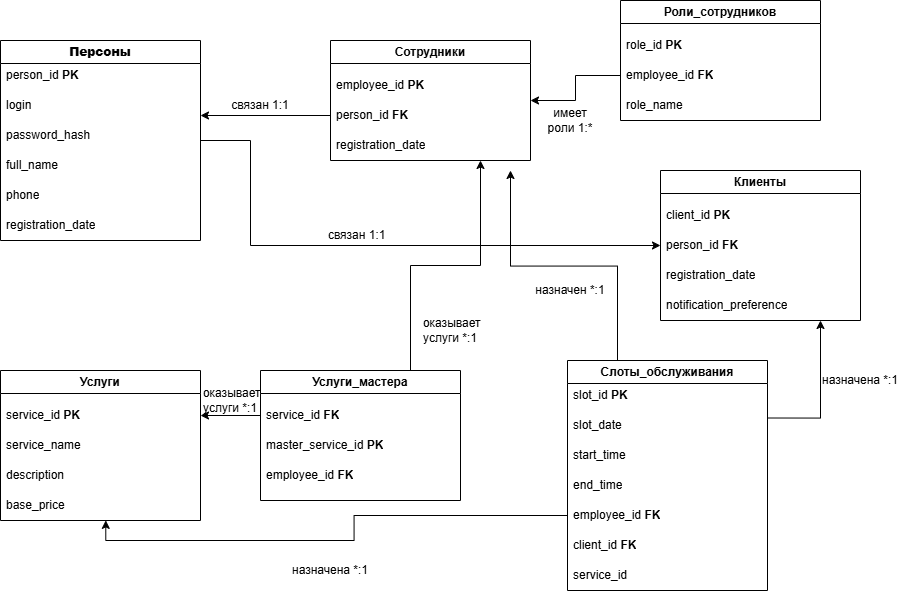

The diagram above was exported from draw.io. Its source (the exported page's mxGraphModel, read from the mxfile embedded in the PNG):
<mxGraphModel dx="1424" dy="680" grid="1" gridSize="10" guides="1" tooltips="1" connect="1" arrows="1" fold="1" page="1" pageScale="1" pageWidth="827" pageHeight="1169" math="0" shadow="0">
  <root>
    <mxCell id="0" />
    <mxCell id="1" parent="0" />
    <mxCell id="i0wMVGgq_yZaksQVAIaP-56" edge="1" parent="1" source="i0wMVGgq_yZaksQVAIaP-5" style="edgeStyle=orthogonalEdgeStyle;rounded=0;orthogonalLoop=1;jettySize=auto;html=1;exitX=1;exitY=0.5;exitDx=0;exitDy=0;entryX=0;entryY=0.5;entryDx=0;entryDy=0;" target="i0wMVGgq_yZaksQVAIaP-14">
      <mxGeometry relative="1" as="geometry">
        <Array as="points">
          <mxPoint x="510" y="570" />
          <mxPoint x="510" y="675" />
        </Array>
      </mxGeometry>
    </mxCell>
    <mxCell id="i0wMVGgq_yZaksQVAIaP-5" parent="1" style="swimlane;whiteSpace=wrap;html=1;" value="&lt;b&gt;Персоны&lt;/b&gt;" vertex="1">
      <mxGeometry height="200" width="200" x="260" y="470" as="geometry" />
    </mxCell>
    <mxCell id="i0wMVGgq_yZaksQVAIaP-6" parent="i0wMVGgq_yZaksQVAIaP-5" style="text;strokeColor=none;fillColor=none;align=left;verticalAlign=middle;spacingLeft=4;spacingRight=4;overflow=hidden;points=[[0,0.5],[1,0.5]];portConstraint=eastwest;rotatable=0;whiteSpace=wrap;html=1;" value="login" vertex="1">
      <mxGeometry height="30" width="140" y="50" as="geometry" />
    </mxCell>
    <mxCell id="i0wMVGgq_yZaksQVAIaP-2" parent="i0wMVGgq_yZaksQVAIaP-5" style="text;strokeColor=none;fillColor=none;align=left;verticalAlign=middle;spacingLeft=4;spacingRight=4;overflow=hidden;points=[[0,0.5],[1,0.5]];portConstraint=eastwest;rotatable=0;whiteSpace=wrap;html=1;" value="person_id &lt;b&gt;PK&lt;/b&gt;" vertex="1">
      <mxGeometry height="30" width="140" y="20" as="geometry" />
    </mxCell>
    <mxCell id="i0wMVGgq_yZaksQVAIaP-4" parent="i0wMVGgq_yZaksQVAIaP-5" style="text;strokeColor=none;fillColor=none;align=left;verticalAlign=middle;spacingLeft=4;spacingRight=4;overflow=hidden;points=[[0,0.5],[1,0.5]];portConstraint=eastwest;rotatable=0;whiteSpace=wrap;html=1;" value="password_hash" vertex="1">
      <mxGeometry height="30" width="140" y="80" as="geometry" />
    </mxCell>
    <mxCell id="i0wMVGgq_yZaksQVAIaP-12" parent="i0wMVGgq_yZaksQVAIaP-5" style="text;strokeColor=none;fillColor=none;align=left;verticalAlign=middle;spacingLeft=4;spacingRight=4;overflow=hidden;points=[[0,0.5],[1,0.5]];portConstraint=eastwest;rotatable=0;whiteSpace=wrap;html=1;" value="full_name" vertex="1">
      <mxGeometry height="30" width="140" y="110" as="geometry" />
    </mxCell>
    <mxCell id="i0wMVGgq_yZaksQVAIaP-11" parent="i0wMVGgq_yZaksQVAIaP-5" style="text;strokeColor=none;fillColor=none;align=left;verticalAlign=middle;spacingLeft=4;spacingRight=4;overflow=hidden;points=[[0,0.5],[1,0.5]];portConstraint=eastwest;rotatable=0;whiteSpace=wrap;html=1;" value="phone" vertex="1">
      <mxGeometry height="30" width="140" y="140" as="geometry" />
    </mxCell>
    <mxCell id="i0wMVGgq_yZaksQVAIaP-13" parent="i0wMVGgq_yZaksQVAIaP-5" style="text;strokeColor=none;fillColor=none;align=left;verticalAlign=middle;spacingLeft=4;spacingRight=4;overflow=hidden;points=[[0,0.5],[1,0.5]];portConstraint=eastwest;rotatable=0;whiteSpace=wrap;html=1;" value="registration_date" vertex="1">
      <mxGeometry height="30" width="140" y="170" as="geometry" />
    </mxCell>
    <mxCell id="i0wMVGgq_yZaksQVAIaP-16" parent="1" style="swimlane;whiteSpace=wrap;html=1;" value="Клиенты" vertex="1">
      <mxGeometry height="150" width="200" x="920" y="600" as="geometry" />
    </mxCell>
    <mxCell id="i0wMVGgq_yZaksQVAIaP-14" parent="i0wMVGgq_yZaksQVAIaP-16" style="text;strokeColor=none;fillColor=none;align=left;verticalAlign=middle;spacingLeft=4;spacingRight=4;overflow=hidden;points=[[0,0.5],[1,0.5]];portConstraint=eastwest;rotatable=0;whiteSpace=wrap;html=1;" value="person_id &lt;b&gt;FK&lt;/b&gt;" vertex="1">
      <mxGeometry height="30" width="140" y="60" as="geometry" />
    </mxCell>
    <mxCell id="i0wMVGgq_yZaksQVAIaP-24" parent="i0wMVGgq_yZaksQVAIaP-16" style="text;strokeColor=none;fillColor=none;align=left;verticalAlign=middle;spacingLeft=4;spacingRight=4;overflow=hidden;points=[[0,0.5],[1,0.5]];portConstraint=eastwest;rotatable=0;whiteSpace=wrap;html=1;" value="client_id &lt;b&gt;PK&lt;/b&gt;" vertex="1">
      <mxGeometry height="30" width="140" y="30" as="geometry" />
    </mxCell>
    <mxCell id="i0wMVGgq_yZaksQVAIaP-28" parent="i0wMVGgq_yZaksQVAIaP-16" style="text;strokeColor=none;fillColor=none;align=left;verticalAlign=middle;spacingLeft=4;spacingRight=4;overflow=hidden;points=[[0,0.5],[1,0.5]];portConstraint=eastwest;rotatable=0;whiteSpace=wrap;html=1;" value="registration_date" vertex="1">
      <mxGeometry height="30" width="140" y="90" as="geometry" />
    </mxCell>
    <mxCell id="i0wMVGgq_yZaksQVAIaP-29" parent="i0wMVGgq_yZaksQVAIaP-16" style="text;strokeColor=none;fillColor=none;align=left;verticalAlign=middle;spacingLeft=4;spacingRight=4;overflow=hidden;points=[[0,0.5],[1,0.5]];portConstraint=eastwest;rotatable=0;whiteSpace=wrap;html=1;" value="notification_preference" vertex="1">
      <mxGeometry height="30" width="140" y="120" as="geometry" />
    </mxCell>
    <mxCell id="i0wMVGgq_yZaksQVAIaP-30" parent="1" style="swimlane;whiteSpace=wrap;html=1;" value="Сотрудники" vertex="1">
      <mxGeometry height="120" width="200" x="590" y="470" as="geometry" />
    </mxCell>
    <mxCell id="i0wMVGgq_yZaksQVAIaP-58" edge="1" parent="i0wMVGgq_yZaksQVAIaP-30" source="i0wMVGgq_yZaksQVAIaP-31" style="edgeStyle=orthogonalEdgeStyle;rounded=0;orthogonalLoop=1;jettySize=auto;html=1;">
      <mxGeometry relative="1" as="geometry">
        <mxPoint x="-130" y="75" as="targetPoint" />
      </mxGeometry>
    </mxCell>
    <mxCell id="i0wMVGgq_yZaksQVAIaP-31" parent="i0wMVGgq_yZaksQVAIaP-30" style="text;strokeColor=none;fillColor=none;align=left;verticalAlign=middle;spacingLeft=4;spacingRight=4;overflow=hidden;points=[[0,0.5],[1,0.5]];portConstraint=eastwest;rotatable=0;whiteSpace=wrap;html=1;" value="person_id &lt;b&gt;FK&lt;/b&gt;" vertex="1">
      <mxGeometry height="30" width="140" y="60" as="geometry" />
    </mxCell>
    <mxCell id="i0wMVGgq_yZaksQVAIaP-32" parent="i0wMVGgq_yZaksQVAIaP-30" style="text;strokeColor=none;fillColor=none;align=left;verticalAlign=middle;spacingLeft=4;spacingRight=4;overflow=hidden;points=[[0,0.5],[1,0.5]];portConstraint=eastwest;rotatable=0;whiteSpace=wrap;html=1;" value="employee_id&amp;nbsp;&lt;b&gt;PK&lt;/b&gt;" vertex="1">
      <mxGeometry height="30" width="140" y="30" as="geometry" />
    </mxCell>
    <mxCell id="i0wMVGgq_yZaksQVAIaP-33" parent="i0wMVGgq_yZaksQVAIaP-30" style="text;strokeColor=none;fillColor=none;align=left;verticalAlign=middle;spacingLeft=4;spacingRight=4;overflow=hidden;points=[[0,0.5],[1,0.5]];portConstraint=eastwest;rotatable=0;whiteSpace=wrap;html=1;" value="registration_date" vertex="1">
      <mxGeometry height="30" width="140" y="90" as="geometry" />
    </mxCell>
    <mxCell id="i0wMVGgq_yZaksQVAIaP-35" parent="1" style="swimlane;whiteSpace=wrap;html=1;" value="Роли_сотрудников" vertex="1">
      <mxGeometry height="120" width="200" x="880" y="430" as="geometry" />
    </mxCell>
    <mxCell id="i0wMVGgq_yZaksQVAIaP-36" parent="i0wMVGgq_yZaksQVAIaP-35" style="text;strokeColor=none;fillColor=none;align=left;verticalAlign=middle;spacingLeft=4;spacingRight=4;overflow=hidden;points=[[0,0.5],[1,0.5]];portConstraint=eastwest;rotatable=0;whiteSpace=wrap;html=1;" value="employee_id&amp;nbsp;&lt;b&gt;FK&lt;/b&gt;" vertex="1">
      <mxGeometry height="30" width="140" y="60" as="geometry" />
    </mxCell>
    <mxCell id="i0wMVGgq_yZaksQVAIaP-37" parent="i0wMVGgq_yZaksQVAIaP-35" style="text;strokeColor=none;fillColor=none;align=left;verticalAlign=middle;spacingLeft=4;spacingRight=4;overflow=hidden;points=[[0,0.5],[1,0.5]];portConstraint=eastwest;rotatable=0;whiteSpace=wrap;html=1;" value="role_id&amp;nbsp;&lt;b&gt;PK&lt;/b&gt;" vertex="1">
      <mxGeometry height="30" width="140" y="30" as="geometry" />
    </mxCell>
    <mxCell id="i0wMVGgq_yZaksQVAIaP-38" parent="i0wMVGgq_yZaksQVAIaP-35" style="text;strokeColor=none;fillColor=none;align=left;verticalAlign=middle;spacingLeft=4;spacingRight=4;overflow=hidden;points=[[0,0.5],[1,0.5]];portConstraint=eastwest;rotatable=0;whiteSpace=wrap;html=1;" value="role_name" vertex="1">
      <mxGeometry height="30" width="140" y="90" as="geometry" />
    </mxCell>
    <mxCell id="i0wMVGgq_yZaksQVAIaP-39" parent="1" style="swimlane;whiteSpace=wrap;html=1;" value="Услуги" vertex="1">
      <mxGeometry height="150" width="200" x="260" y="800" as="geometry" />
    </mxCell>
    <mxCell id="i0wMVGgq_yZaksQVAIaP-40" parent="i0wMVGgq_yZaksQVAIaP-39" style="text;strokeColor=none;fillColor=none;align=left;verticalAlign=middle;spacingLeft=4;spacingRight=4;overflow=hidden;points=[[0,0.5],[1,0.5]];portConstraint=eastwest;rotatable=0;whiteSpace=wrap;html=1;" value="service_name" vertex="1">
      <mxGeometry height="30" width="140" y="60" as="geometry" />
    </mxCell>
    <mxCell id="i0wMVGgq_yZaksQVAIaP-41" parent="i0wMVGgq_yZaksQVAIaP-39" style="text;strokeColor=none;fillColor=none;align=left;verticalAlign=middle;spacingLeft=4;spacingRight=4;overflow=hidden;points=[[0,0.5],[1,0.5]];portConstraint=eastwest;rotatable=0;whiteSpace=wrap;html=1;" value="service_id&amp;nbsp;&lt;b&gt;PK&lt;/b&gt;" vertex="1">
      <mxGeometry height="30" width="140" y="30" as="geometry" />
    </mxCell>
    <mxCell id="i0wMVGgq_yZaksQVAIaP-42" parent="i0wMVGgq_yZaksQVAIaP-39" style="text;strokeColor=none;fillColor=none;align=left;verticalAlign=middle;spacingLeft=4;spacingRight=4;overflow=hidden;points=[[0,0.5],[1,0.5]];portConstraint=eastwest;rotatable=0;whiteSpace=wrap;html=1;" value="description" vertex="1">
      <mxGeometry height="30" width="140" y="90" as="geometry" />
    </mxCell>
    <mxCell id="i0wMVGgq_yZaksQVAIaP-43" parent="i0wMVGgq_yZaksQVAIaP-39" style="text;strokeColor=none;fillColor=none;align=left;verticalAlign=middle;spacingLeft=4;spacingRight=4;overflow=hidden;points=[[0,0.5],[1,0.5]];portConstraint=eastwest;rotatable=0;whiteSpace=wrap;html=1;" value="base_price" vertex="1">
      <mxGeometry height="30" width="140" y="120" as="geometry" />
    </mxCell>
    <mxCell id="i0wMVGgq_yZaksQVAIaP-62" edge="1" parent="1" source="i0wMVGgq_yZaksQVAIaP-44" style="edgeStyle=orthogonalEdgeStyle;rounded=0;orthogonalLoop=1;jettySize=auto;html=1;exitX=0.75;exitY=0;exitDx=0;exitDy=0;entryX=0.75;entryY=1;entryDx=0;entryDy=0;" target="i0wMVGgq_yZaksQVAIaP-30">
      <mxGeometry relative="1" as="geometry" />
    </mxCell>
    <mxCell id="i0wMVGgq_yZaksQVAIaP-44" parent="1" style="swimlane;whiteSpace=wrap;html=1;" value="Услуги_мастера" vertex="1">
      <mxGeometry height="130" width="200" x="520" y="800" as="geometry" />
    </mxCell>
    <mxCell id="i0wMVGgq_yZaksQVAIaP-45" parent="i0wMVGgq_yZaksQVAIaP-44" style="text;strokeColor=none;fillColor=none;align=left;verticalAlign=middle;spacingLeft=4;spacingRight=4;overflow=hidden;points=[[0,0.5],[1,0.5]];portConstraint=eastwest;rotatable=0;whiteSpace=wrap;html=1;" value="employee_id&amp;nbsp;&lt;b&gt;FK&lt;/b&gt;" vertex="1">
      <mxGeometry height="30" width="140" y="90" as="geometry" />
    </mxCell>
    <mxCell id="i0wMVGgq_yZaksQVAIaP-64" edge="1" parent="i0wMVGgq_yZaksQVAIaP-44" source="i0wMVGgq_yZaksQVAIaP-46" style="edgeStyle=orthogonalEdgeStyle;rounded=0;orthogonalLoop=1;jettySize=auto;html=1;exitX=0;exitY=0.5;exitDx=0;exitDy=0;">
      <mxGeometry relative="1" as="geometry">
        <mxPoint x="-60" y="45" as="targetPoint" />
      </mxGeometry>
    </mxCell>
    <mxCell id="i0wMVGgq_yZaksQVAIaP-46" parent="i0wMVGgq_yZaksQVAIaP-44" style="text;strokeColor=none;fillColor=none;align=left;verticalAlign=middle;spacingLeft=4;spacingRight=4;overflow=hidden;points=[[0,0.5],[1,0.5]];portConstraint=eastwest;rotatable=0;whiteSpace=wrap;html=1;" value="service_id &lt;b&gt;FK&lt;/b&gt;" vertex="1">
      <mxGeometry height="30" width="140" y="30" as="geometry" />
    </mxCell>
    <mxCell id="2t0NdxLZCOOV6YXntX4S-19" parent="i0wMVGgq_yZaksQVAIaP-44" style="text;strokeColor=none;fillColor=none;align=left;verticalAlign=middle;spacingLeft=4;spacingRight=4;overflow=hidden;points=[[0,0.5],[1,0.5]];portConstraint=eastwest;rotatable=0;whiteSpace=wrap;html=1;" value="master_service_id &lt;b&gt;PK&lt;/b&gt;" vertex="1">
      <mxGeometry height="30" width="140" y="60" as="geometry" />
    </mxCell>
    <mxCell id="i0wMVGgq_yZaksQVAIaP-66" edge="1" parent="1" source="i0wMVGgq_yZaksQVAIaP-48" style="edgeStyle=orthogonalEdgeStyle;rounded=0;orthogonalLoop=1;jettySize=auto;html=1;exitX=0.25;exitY=0;exitDx=0;exitDy=0;">
      <mxGeometry relative="1" as="geometry">
        <mxPoint x="770" y="600" as="targetPoint" />
      </mxGeometry>
    </mxCell>
    <mxCell id="i0wMVGgq_yZaksQVAIaP-69" edge="1" parent="1" source="i0wMVGgq_yZaksQVAIaP-48" style="edgeStyle=orthogonalEdgeStyle;rounded=0;orthogonalLoop=1;jettySize=auto;html=1;exitX=1;exitY=0.25;exitDx=0;exitDy=0;">
      <mxGeometry relative="1" as="geometry">
        <mxPoint x="1080" y="750" as="targetPoint" />
      </mxGeometry>
    </mxCell>
    <mxCell id="i0wMVGgq_yZaksQVAIaP-48" parent="1" style="swimlane;whiteSpace=wrap;html=1;" value="Слоты_обслуживания" vertex="1">
      <mxGeometry height="230" width="200" x="827" y="790" as="geometry" />
    </mxCell>
    <mxCell id="i0wMVGgq_yZaksQVAIaP-49" parent="i0wMVGgq_yZaksQVAIaP-48" style="text;strokeColor=none;fillColor=none;align=left;verticalAlign=middle;spacingLeft=4;spacingRight=4;overflow=hidden;points=[[0,0.5],[1,0.5]];portConstraint=eastwest;rotatable=0;whiteSpace=wrap;html=1;" value="slot_date" vertex="1">
      <mxGeometry height="30" width="140" y="50" as="geometry" />
    </mxCell>
    <mxCell id="i0wMVGgq_yZaksQVAIaP-50" parent="i0wMVGgq_yZaksQVAIaP-48" style="text;strokeColor=none;fillColor=none;align=left;verticalAlign=middle;spacingLeft=4;spacingRight=4;overflow=hidden;points=[[0,0.5],[1,0.5]];portConstraint=eastwest;rotatable=0;whiteSpace=wrap;html=1;" value="slot_id&amp;nbsp;&lt;b&gt;PK&lt;/b&gt;" vertex="1">
      <mxGeometry height="30" width="140" y="20" as="geometry" />
    </mxCell>
    <mxCell id="i0wMVGgq_yZaksQVAIaP-51" parent="i0wMVGgq_yZaksQVAIaP-48" style="text;strokeColor=none;fillColor=none;align=left;verticalAlign=middle;spacingLeft=4;spacingRight=4;overflow=hidden;points=[[0,0.5],[1,0.5]];portConstraint=eastwest;rotatable=0;whiteSpace=wrap;html=1;" value="start_time" vertex="1">
      <mxGeometry height="30" width="140" y="80" as="geometry" />
    </mxCell>
    <mxCell id="i0wMVGgq_yZaksQVAIaP-52" parent="i0wMVGgq_yZaksQVAIaP-48" style="text;strokeColor=none;fillColor=none;align=left;verticalAlign=middle;spacingLeft=4;spacingRight=4;overflow=hidden;points=[[0,0.5],[1,0.5]];portConstraint=eastwest;rotatable=0;whiteSpace=wrap;html=1;" value="end_time" vertex="1">
      <mxGeometry height="30" width="140" y="110" as="geometry" />
    </mxCell>
    <mxCell id="i0wMVGgq_yZaksQVAIaP-53" parent="i0wMVGgq_yZaksQVAIaP-48" style="text;strokeColor=none;fillColor=none;align=left;verticalAlign=middle;spacingLeft=4;spacingRight=4;overflow=hidden;points=[[0,0.5],[1,0.5]];portConstraint=eastwest;rotatable=0;whiteSpace=wrap;html=1;" value="employee_id &lt;b&gt;FK&lt;/b&gt;" vertex="1">
      <mxGeometry height="30" width="140" y="140" as="geometry" />
    </mxCell>
    <mxCell id="i0wMVGgq_yZaksQVAIaP-54" parent="i0wMVGgq_yZaksQVAIaP-48" style="text;strokeColor=none;fillColor=none;align=left;verticalAlign=middle;spacingLeft=4;spacingRight=4;overflow=hidden;points=[[0,0.5],[1,0.5]];portConstraint=eastwest;rotatable=0;whiteSpace=wrap;html=1;" value="client_id &lt;b&gt;FK&lt;/b&gt;" vertex="1">
      <mxGeometry height="30" width="140" y="170" as="geometry" />
    </mxCell>
    <mxCell id="i0wMVGgq_yZaksQVAIaP-55" parent="i0wMVGgq_yZaksQVAIaP-48" style="text;strokeColor=none;fillColor=none;align=left;verticalAlign=middle;spacingLeft=4;spacingRight=4;overflow=hidden;points=[[0,0.5],[1,0.5]];portConstraint=eastwest;rotatable=0;whiteSpace=wrap;html=1;" value="service_id" vertex="1">
      <mxGeometry height="30" width="140" y="200" as="geometry" />
    </mxCell>
    <mxCell id="i0wMVGgq_yZaksQVAIaP-57" parent="1" style="text;html=1;whiteSpace=wrap;strokeColor=none;fillColor=none;align=center;verticalAlign=middle;rounded=0;" value="&amp;nbsp;связан 1:1" vertex="1">
      <mxGeometry height="30" width="90" x="570" y="650" as="geometry" />
    </mxCell>
    <mxCell id="i0wMVGgq_yZaksQVAIaP-59" parent="1" style="text;html=1;whiteSpace=wrap;strokeColor=none;fillColor=none;align=center;verticalAlign=middle;rounded=0;" value="связан 1:1" vertex="1">
      <mxGeometry height="30" width="60" x="490" y="520" as="geometry" />
    </mxCell>
    <mxCell id="i0wMVGgq_yZaksQVAIaP-60" edge="1" parent="1" source="i0wMVGgq_yZaksQVAIaP-36" style="edgeStyle=orthogonalEdgeStyle;rounded=0;orthogonalLoop=1;jettySize=auto;html=1;exitX=0;exitY=0.5;exitDx=0;exitDy=0;entryX=1;entryY=0.5;entryDx=0;entryDy=0;" target="i0wMVGgq_yZaksQVAIaP-30">
      <mxGeometry relative="1" as="geometry" />
    </mxCell>
    <mxCell id="i0wMVGgq_yZaksQVAIaP-61" parent="1" style="text;html=1;whiteSpace=wrap;strokeColor=none;fillColor=none;align=center;verticalAlign=middle;rounded=0;" value="имеет роли 1:*" vertex="1">
      <mxGeometry height="40" width="60" x="800" y="530" as="geometry" />
    </mxCell>
    <mxCell id="i0wMVGgq_yZaksQVAIaP-63" parent="1" style="text;html=1;whiteSpace=wrap;strokeColor=none;fillColor=none;align=center;verticalAlign=middle;rounded=0;" value="&amp;nbsp;оказывает услуги *:1" vertex="1">
      <mxGeometry height="40" width="60" x="680" y="740" as="geometry" />
    </mxCell>
    <mxCell id="i0wMVGgq_yZaksQVAIaP-65" parent="1" style="text;html=1;whiteSpace=wrap;strokeColor=none;fillColor=none;align=center;verticalAlign=middle;rounded=0;" value="&amp;nbsp;оказывает услуги *:1" vertex="1">
      <mxGeometry height="40" width="60" x="460" y="810" as="geometry" />
    </mxCell>
    <mxCell id="i0wMVGgq_yZaksQVAIaP-67" parent="1" style="text;html=1;whiteSpace=wrap;strokeColor=none;fillColor=none;align=center;verticalAlign=middle;rounded=0;" value="назначен *:1" vertex="1">
      <mxGeometry height="40" width="80" x="790" y="700" as="geometry" />
    </mxCell>
    <mxCell id="i0wMVGgq_yZaksQVAIaP-70" parent="1" style="text;html=1;whiteSpace=wrap;strokeColor=none;fillColor=none;align=center;verticalAlign=middle;rounded=0;" value="назначена *:1" vertex="1">
      <mxGeometry height="40" width="80" x="1080" y="790" as="geometry" />
    </mxCell>
    <mxCell id="i0wMVGgq_yZaksQVAIaP-71" edge="1" parent="1" source="i0wMVGgq_yZaksQVAIaP-53" style="edgeStyle=orthogonalEdgeStyle;rounded=0;orthogonalLoop=1;jettySize=auto;html=1;exitX=0;exitY=0.5;exitDx=0;exitDy=0;entryX=0.752;entryY=0.996;entryDx=0;entryDy=0;entryPerimeter=0;" target="i0wMVGgq_yZaksQVAIaP-43">
      <mxGeometry relative="1" as="geometry" />
    </mxCell>
    <mxCell id="i0wMVGgq_yZaksQVAIaP-72" parent="1" style="text;html=1;whiteSpace=wrap;strokeColor=none;fillColor=none;align=center;verticalAlign=middle;rounded=0;" value="назначена *:1" vertex="1">
      <mxGeometry height="40" width="100" x="540" y="980" as="geometry" />
    </mxCell>
  </root>
</mxGraphModel>